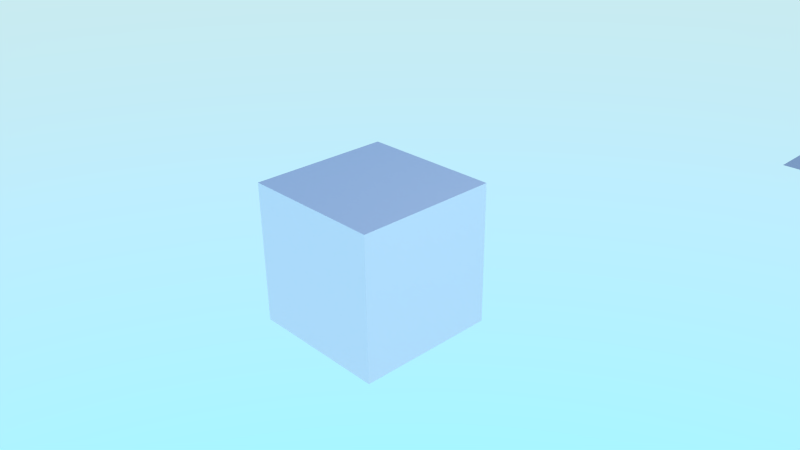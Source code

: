 # Source: mat.blend  (saved by Blender 2.75.0; exported with 4.5.12 LTS)
import bpy
from mathutils import Matrix  # noqa: F401  (used for matrix-valued properties, if any)

bpy.ops.wm.read_factory_settings(use_empty=True)
scene = bpy.context.scene
scene.name = 'Scene'

# ---- collections
col_collection_1 = bpy.data.collections.new('Collection 1'); scene.collection.children.link(col_collection_1)

# ---- materials (node trees are filled in below, after node groups)
mat_white = bpy.data.materials.new('White')
mat_white.alpha_threshold = 0.0
mat_white.roughness = 0.5
mat_white.line_color = (0.0, 0.0, 0.0, 1.0)
mat_green = bpy.data.materials.new('Green')
mat_green.alpha_threshold = 0.0
mat_green.roughness = 0.5
mat_red = bpy.data.materials.new('Red')
mat_red.alpha_threshold = 0.0
mat_red.roughness = 0.5
mat_blue = bpy.data.materials.new('Blue')
mat_blue.alpha_threshold = 0.0
mat_blue.roughness = 0.5
mat_medlightblue = bpy.data.materials.new('MedLightBlue')
mat_medlightblue.alpha_threshold = 0.0
mat_medlightblue.roughness = 0.5
mat_lowlightblue = bpy.data.materials.new('LowLightBlue')
mat_lowlightblue.alpha_threshold = 0.0
mat_lowlightblue.roughness = 0.5
mat_highlightblue = bpy.data.materials.new('HighLightBlue')
mat_highlightblue.alpha_threshold = 0.0
mat_highlightblue.roughness = 0.5
mat_lowlightred = bpy.data.materials.new('LowLightRed')
mat_lowlightred.alpha_threshold = 0.0
mat_lowlightred.roughness = 0.5
mat_medlightwhite = bpy.data.materials.new('MedLightWhite')
mat_medlightwhite.alpha_threshold = 0.0
mat_medlightwhite.roughness = 0.5
mat_highlightred = bpy.data.materials.new('HighLightRed')
mat_highlightred.alpha_threshold = 0.0
mat_highlightred.roughness = 0.5
mat_orange = bpy.data.materials.new('Orange')
mat_orange.alpha_threshold = 0.0
mat_orange.roughness = 0.5
mat_pink = bpy.data.materials.new('Pink')
mat_pink.alpha_threshold = 0.0
mat_pink.roughness = 0.5
mat_purple = bpy.data.materials.new('Purple')
mat_purple.alpha_threshold = 0.0
mat_purple.roughness = 0.5
mat_black = bpy.data.materials.new('Black')
mat_black.alpha_threshold = 0.0
mat_black.roughness = 0.5
mat_blackshiny = bpy.data.materials.new('BlackShiny')
mat_blackshiny.alpha_threshold = 0.0
mat_blackshiny.roughness = 0.5

# ---- material node trees
mat_white.use_nodes = True; mat_white.node_tree.nodes.clear()
_N = mat_white.node_tree.nodes; _L = mat_white.node_tree.links
n0 = _N.new('ShaderNodeOutputMaterial'); n0.name = 'Material Output'; n0.location = (300, 300)
n1 = _N.new('ShaderNodeBsdfDiffuse'); n1.name = 'Diffuse BSDF'; n1.location = (10, 300)
n1.inputs[0].default_value = (1.0, 1.0, 1.0, 1.0)
_L.new(n1.outputs[0], n0.inputs[0])
n0.is_active_output = True
mat_green.use_nodes = True; mat_green.node_tree.nodes.clear()
_N = mat_green.node_tree.nodes; _L = mat_green.node_tree.links
n0 = _N.new('ShaderNodeOutputMaterial'); n0.name = 'Material Output'; n0.location = (300, 300)
n1 = _N.new('ShaderNodeBsdfDiffuse'); n1.name = 'Diffuse BSDF'; n1.location = (10, 300)
n1.inputs[0].default_value = (0.0004767, 0.8, 0.0, 1.0)
_L.new(n1.outputs[0], n0.inputs[0])
n0.is_active_output = True
mat_red.use_nodes = True; mat_red.node_tree.nodes.clear()
_N = mat_red.node_tree.nodes; _L = mat_red.node_tree.links
n0 = _N.new('ShaderNodeOutputMaterial'); n0.name = 'Material Output'; n0.location = (300, 300)
n1 = _N.new('ShaderNodeBsdfDiffuse'); n1.name = 'Diffuse BSDF'; n1.location = (10, 300)
n1.inputs[0].default_value = (0.8, 0.003685, 0.0, 1.0)
_L.new(n1.outputs[0], n0.inputs[0])
n0.is_active_output = True
mat_blue.use_nodes = True; mat_blue.node_tree.nodes.clear()
_N = mat_blue.node_tree.nodes; _L = mat_blue.node_tree.links
n0 = _N.new('ShaderNodeOutputMaterial'); n0.name = 'Material Output'; n0.location = (300, 300)
n1 = _N.new('ShaderNodeBsdfDiffuse'); n1.name = 'Diffuse BSDF'; n1.location = (10, 300)
n1.inputs[0].default_value = (0.0, 0.0472, 0.8, 1.0)
_L.new(n1.outputs[0], n0.inputs[0])
n0.is_active_output = True
mat_medlightblue.use_nodes = True; mat_medlightblue.node_tree.nodes.clear()
_N = mat_medlightblue.node_tree.nodes; _L = mat_medlightblue.node_tree.links
n0 = _N.new('ShaderNodeOutputMaterial'); n0.name = 'Material Output'; n0.location = (300, 300)
n1 = _N.new('ShaderNodeEmission'); n1.name = 'Emission'; n1.location = (-59, 327)
n1.inputs[0].default_value = (0.0, 0.03571, 0.8, 1.0)
n1.inputs[1].default_value = 5.0
_L.new(n1.outputs[0], n0.inputs[0])
n0.is_active_output = True
mat_lowlightblue.use_nodes = True; mat_lowlightblue.node_tree.nodes.clear()
_N = mat_lowlightblue.node_tree.nodes; _L = mat_lowlightblue.node_tree.links
n0 = _N.new('ShaderNodeOutputMaterial'); n0.name = 'Material Output'; n0.location = (300, 300)
n1 = _N.new('ShaderNodeEmission'); n1.name = 'Emission'; n1.location = (-59, 327)
n1.inputs[0].default_value = (0.0, 0.03571, 0.8, 1.0)
_L.new(n1.outputs[0], n0.inputs[0])
n0.is_active_output = True
mat_highlightblue.use_nodes = True; mat_highlightblue.node_tree.nodes.clear()
_N = mat_highlightblue.node_tree.nodes; _L = mat_highlightblue.node_tree.links
n0 = _N.new('ShaderNodeOutputMaterial'); n0.name = 'Material Output'; n0.location = (300, 300)
n1 = _N.new('ShaderNodeEmission'); n1.name = 'Emission'; n1.location = (110, 300)
n1.inputs[0].default_value = (0.0, 0.001553, 0.8, 1.0)
n1.inputs[1].default_value = 10.0
_L.new(n1.outputs[0], n0.inputs[0])
n0.is_active_output = True
mat_lowlightred.use_nodes = True; mat_lowlightred.node_tree.nodes.clear()
_N = mat_lowlightred.node_tree.nodes; _L = mat_lowlightred.node_tree.links
n0 = _N.new('ShaderNodeOutputMaterial'); n0.name = 'Material Output'; n0.location = (300, 300)
n1 = _N.new('ShaderNodeEmission'); n1.name = 'Emission'; n1.location = (-59, 327)
n1.inputs[0].default_value = (0.8, 0.0009638, 0.0, 1.0)
_L.new(n1.outputs[0], n0.inputs[0])
n0.is_active_output = True
mat_medlightwhite.use_nodes = True; mat_medlightwhite.node_tree.nodes.clear()
_N = mat_medlightwhite.node_tree.nodes; _L = mat_medlightwhite.node_tree.links
n0 = _N.new('ShaderNodeOutputMaterial'); n0.name = 'Material Output'; n0.location = (300, 300)
n1 = _N.new('ShaderNodeEmission'); n1.name = 'Emission'; n1.location = (-59, 327)
n1.inputs[1].default_value = 5.0
_L.new(n1.outputs[0], n0.inputs[0])
n0.is_active_output = True
mat_highlightred.use_nodes = True; mat_highlightred.node_tree.nodes.clear()
_N = mat_highlightred.node_tree.nodes; _L = mat_highlightred.node_tree.links
n0 = _N.new('ShaderNodeOutputMaterial'); n0.name = 'Material Output'; n0.location = (300, 300)
n1 = _N.new('ShaderNodeEmission'); n1.name = 'Emission'; n1.location = (-59, 327)
n1.inputs[0].default_value = (0.8, 0.0009638, 0.0, 1.0)
n1.inputs[1].default_value = 10.0
_L.new(n1.outputs[0], n0.inputs[0])
n0.is_active_output = True
mat_orange.use_nodes = True; mat_orange.node_tree.nodes.clear()
_N = mat_orange.node_tree.nodes; _L = mat_orange.node_tree.links
n0 = _N.new('ShaderNodeOutputMaterial'); n0.name = 'Material Output'; n0.location = (300, 300)
n1 = _N.new('ShaderNodeBsdfDiffuse'); n1.name = 'Diffuse BSDF'; n1.location = (10, 300)
n1.inputs[0].default_value = (0.8, 0.3333, 0.0, 1.0)
_L.new(n1.outputs[0], n0.inputs[0])
n0.is_active_output = True
mat_pink.use_nodes = True; mat_pink.node_tree.nodes.clear()
_N = mat_pink.node_tree.nodes; _L = mat_pink.node_tree.links
n0 = _N.new('ShaderNodeOutputMaterial'); n0.name = 'Material Output'; n0.location = (300, 300)
n1 = _N.new('ShaderNodeBsdfDiffuse'); n1.name = 'Diffuse BSDF'; n1.location = (10, 300)
n1.inputs[0].default_value = (0.8, 0.1197, 0.3891, 1.0)
_L.new(n1.outputs[0], n0.inputs[0])
n0.is_active_output = True
mat_purple.use_nodes = True; mat_purple.node_tree.nodes.clear()
_N = mat_purple.node_tree.nodes; _L = mat_purple.node_tree.links
n0 = _N.new('ShaderNodeOutputMaterial'); n0.name = 'Material Output'; n0.location = (300, 300)
n1 = _N.new('ShaderNodeBsdfDiffuse'); n1.name = 'Diffuse BSDF'; n1.location = (10, 300)
n1.inputs[0].default_value = (0.208, 0.0, 0.8, 1.0)
_L.new(n1.outputs[0], n0.inputs[0])
n0.is_active_output = True
mat_black.use_nodes = True; mat_black.node_tree.nodes.clear()
_N = mat_black.node_tree.nodes; _L = mat_black.node_tree.links
n0 = _N.new('ShaderNodeOutputMaterial'); n0.name = 'Material Output'; n0.location = (300, 300)
n1 = _N.new('ShaderNodeBsdfDiffuse'); n1.name = 'Diffuse BSDF'; n1.location = (10, 300)
n1.inputs[0].default_value = (0.0, 0.0, 0.0, 1.0)
_L.new(n1.outputs[0], n0.inputs[0])
n0.is_active_output = True
mat_blackshiny.use_nodes = True; mat_blackshiny.node_tree.nodes.clear()
_N = mat_blackshiny.node_tree.nodes; _L = mat_blackshiny.node_tree.links
n0 = _N.new('ShaderNodeBsdfDiffuse'); n0.name = 'Diffuse BSDF'; n0.location = (10, 300)
n0.inputs[0].default_value = (0.0, 0.0, 0.0, 1.0)
n1 = _N.new('ShaderNodeOutputMaterial'); n1.name = 'Material Output'; n1.location = (444, 195)
n2 = _N.new('ShaderNodeMixShader'); n2.name = 'Mix Shader'; n2.location = (218, 208)
n3 = _N.new('ShaderNodeBsdfAnisotropic'); n3.name = 'Glossy BSDF'; n3.location = (-57, 143)
n3.distribution = 'GGX'
n3.inputs[1].default_value = 0.6892
_L.new(n0.outputs[0], n2.inputs[1])
_L.new(n2.outputs[0], n1.inputs[0])
_L.new(n3.outputs[0], n2.inputs[2])
n1.is_active_output = True

# ---- world
world_skyworld = bpy.data.worlds.new('SkyWorld'); scene.world = world_skyworld
world_skyworld.use_nodes = True; world_skyworld.node_tree.nodes.clear()
_N = world_skyworld.node_tree.nodes; _L = world_skyworld.node_tree.links
n0 = _N.new('ShaderNodeOutputWorld'); n0.name = 'World Output'; n0.location = (300, 300)
n1 = _N.new('ShaderNodeBackground'); n1.name = 'Background'; n1.location = (10, 300)
n1.inputs[1].default_value = 4.5
n2 = _N.new('ShaderNodeTexSky'); n2.name = 'Sky Texture'; n2.location = (-190, 300)
n2.sky_type = 'HOSEK_WILKIE'
n2.sun_elevation = 1.571
_L.new(n1.outputs[0], n0.inputs[0])
_L.new(n2.outputs[0], n1.inputs[0])
n0.is_active_output = True
world_skyworld.color = (0.05088, 0.05088, 0.05088)
world_skyworld.use_sun_shadow = False
world_skyworld.sun_shadow_jitter_overblur = 0.0
world_skyworld.cycles.sampling_method = 'MANUAL'
world_skyworld.cycles.sample_map_resolution = 256

# ---- cameras
cam_camera = bpy.data.cameras.new('Camera')
cam_camera.clip_end = 100.0
cam_camera.lens = 35.0
cam_camera.sensor_width = 32.0
cam_camera.sensor_height = 18.0
cam_camera.ortho_scale = 7.314
cam_camera.dof.focus_distance = 0.0

# ---- lights
light_lamp = bpy.data.lights.new('Lamp', 'POINT')
light_lamp.transmission_factor = 0.0
light_lamp.cutoff_distance = 30.0
light_lamp.energy = 100.0
light_lamp.shadow_buffer_clip_start = 1.001
light_lamp.shadow_soft_size = 0.1
light_lamp.shadow_maximum_resolution = 0.006
light_lamp.use_absolute_resolution = True
light_lamp.cycles.use_multiple_importance_sampling = False

# ---- meshes
me_plane = bpy.data.meshes.new('Plane')
me_plane.from_pydata([(-1.0, -1.0, 0.0), (1.0, -1.0, 0.0), (-1.0, 1.0, 0.0), (1.0, 1.0, 0.0)], [], [(0, 1, 3, 2)])
me_plane.use_remesh_preserve_volume = False
me_plane.use_remesh_preserve_attributes = False
me_plane.use_mirror_vertex_groups = False
me_plane.update()
me_cube = bpy.data.meshes.new('Cube')
me_cube.from_pydata([(1.0, 1.0, -1.0), (1.0, -1.0, -1.0), (-1.0, -1.0, -1.0), (-1.0, 1.0, -1.0), (1.0, 1.0, 1.0), (1.0, -1.0, 1.0), (-1.0, -1.0, 1.0), (-1.0, 1.0, 1.0)], [], [(0, 1, 2, 3), (4, 7, 6, 5), (0, 4, 5, 1), (1, 5, 6, 2), (2, 6, 7, 3), (4, 0, 3, 7)])
me_cube.materials.append(mat_white)
me_cube.materials.append(mat_green)
me_cube.materials.append(mat_red)
me_cube.materials.append(mat_blue)
me_cube.materials.append(mat_medlightblue)
me_cube.materials.append(mat_lowlightblue)
me_cube.materials.append(mat_highlightblue)
me_cube.materials.append(mat_lowlightred)
me_cube.materials.append(mat_medlightwhite)
me_cube.materials.append(mat_highlightred)
me_cube.materials.append(mat_orange)
me_cube.materials.append(mat_pink)
me_cube.materials.append(mat_purple)
me_cube.materials.append(mat_black)
me_cube.materials.append(mat_blackshiny)
me_cube.use_remesh_preserve_volume = False
me_cube.use_remesh_preserve_attributes = False
me_cube.use_mirror_vertex_groups = False
me_cube.update()

# ---- objects
ob_plane = bpy.data.objects.new('Plane', me_plane)
ob_cube = bpy.data.objects.new('Cube', me_cube)
ob_lamp = bpy.data.objects.new('Lamp', light_lamp)
ob_camera = bpy.data.objects.new('Camera', cam_camera)

# ---- transforms, parenting, visibility, modifiers, constraints
ob_plane.location = (3.321, 7.53, 0.009445)
ob_plane.lineart.crease_threshold = 0.0
ob_cube.location = (0.0, 0.0, 0.0)
ob_cube.lock_rotations_4d = False
ob_cube.empty_display_type = 'ARROWS'
ob_cube.lineart.crease_threshold = 0.0
ob_lamp.location = (4.076, 1.005, 5.904)
ob_lamp.rotation_euler = (0.6503, 0.05522, 1.866)
ob_lamp.lock_rotations_4d = False
ob_lamp.empty_display_type = 'ARROWS'
ob_lamp.color = (0.0, 0.0, 0.0, 0.0)
ob_lamp.lineart.crease_threshold = 0.0
ob_camera.location = (7.481, -6.508, 5.344)
ob_camera.rotation_euler = (1.109, 0.01082, 0.8149)
ob_camera.lock_rotations_4d = False
ob_camera.empty_display_type = 'ARROWS'
ob_camera.color = (0.0, 0.0, 0.0, 0.0)
ob_camera.display_type = 'WIRE'
ob_camera.lineart.crease_threshold = 0.0

# ---- collection membership
col_collection_1.objects.link(ob_plane)
col_collection_1.objects.link(ob_cube)
col_collection_1.objects.link(ob_lamp)
col_collection_1.objects.link(ob_camera)

# ---- scene / render settings (as saved in the file)
scene.camera = ob_camera
scene.frame_start = 1; scene.frame_end = 250; scene.frame_set(1)
scene.render.engine = 'CYCLES'
scene.render.resolution_percentage = 50
scene.render.dither_intensity = 0.0
scene.cycles.use_denoising = False
scene.cycles.samples = 10
scene.cycles.sampling_pattern = 'TABULATED_SOBOL'
scene.cycles.light_sampling_threshold = 0.0
scene.cycles.use_adaptive_sampling = False
scene.cycles.use_light_tree = False
scene.cycles.blur_glossy = 0.0
scene.cycles.pixel_filter_type = 'GAUSSIAN'
scene.cycles.sample_clamp_indirect = 0.0
scene.view_settings.view_transform = 'Standard'
bpy.context.view_layer.update()
